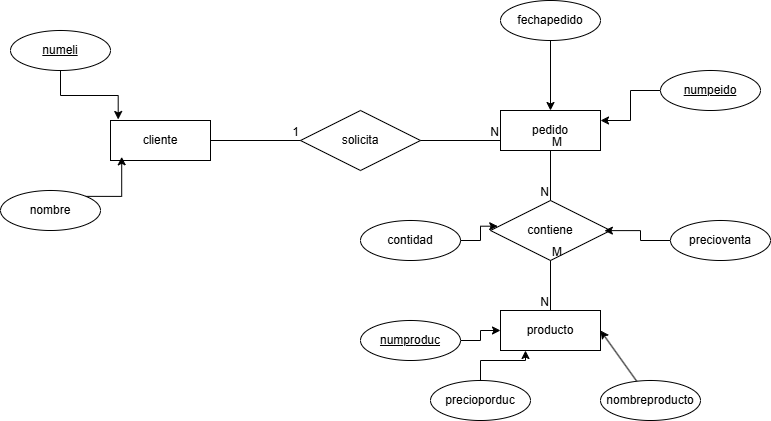

The diagram above was exported from draw.io. Its source (the exported page's mxGraphModel, read from the mxfile embedded in the PNG):
<mxGraphModel dx="1201" dy="643" grid="1" gridSize="10" guides="1" tooltips="1" connect="1" arrows="1" fold="1" page="1" pageScale="1" pageWidth="850" pageHeight="1100" math="0" shadow="0" extFonts="Permanent Marker^https://fonts.googleapis.com/css?family=Permanent+Marker">
  <root>
    <mxCell id="0" />
    <mxCell id="1" parent="0" />
    <mxCell id="IcbID2f12i-muN5hUOm--1" parent="1" style="whiteSpace=wrap;html=1;align=center;" value="cliente" vertex="1">
      <mxGeometry height="40" width="100" x="130" y="210" as="geometry" />
    </mxCell>
    <mxCell id="IcbID2f12i-muN5hUOm--2" parent="1" style="whiteSpace=wrap;html=1;align=center;" value="pedido" vertex="1">
      <mxGeometry height="40" width="100" x="520" y="200" as="geometry" />
    </mxCell>
    <mxCell id="IcbID2f12i-muN5hUOm--3" parent="1" style="shape=rhombus;perimeter=rhombusPerimeter;whiteSpace=wrap;html=1;align=center;" value="solicita" vertex="1">
      <mxGeometry height="60" width="120" x="320" y="200" as="geometry" />
    </mxCell>
    <mxCell id="IcbID2f12i-muN5hUOm--4" parent="1" style="shape=rhombus;perimeter=rhombusPerimeter;whiteSpace=wrap;html=1;align=center;" value="contiene" vertex="1">
      <mxGeometry height="60" width="120" x="510" y="290" as="geometry" />
    </mxCell>
    <mxCell id="IcbID2f12i-muN5hUOm--5" parent="1" style="whiteSpace=wrap;html=1;align=center;" value="producto" vertex="1">
      <mxGeometry height="40" width="100" x="520" y="400" as="geometry" />
    </mxCell>
    <mxCell id="IcbID2f12i-muN5hUOm--8" edge="1" parent="1" source="IcbID2f12i-muN5hUOm--4" style="endArrow=none;html=1;rounded=0;entryX=0.5;entryY=0;entryDx=0;entryDy=0;exitX=0.5;exitY=1;exitDx=0;exitDy=0;" target="IcbID2f12i-muN5hUOm--5" value="">
      <mxGeometry relative="1" as="geometry">
        <mxPoint x="350" y="330" as="sourcePoint" />
        <mxPoint x="510" y="330" as="targetPoint" />
      </mxGeometry>
    </mxCell>
    <mxCell id="IcbID2f12i-muN5hUOm--9" connectable="0" parent="IcbID2f12i-muN5hUOm--8" style="resizable=0;html=1;whiteSpace=wrap;align=left;verticalAlign=bottom;" value="M" vertex="1">
      <mxGeometry relative="1" x="-1" as="geometry" />
    </mxCell>
    <mxCell id="IcbID2f12i-muN5hUOm--10" connectable="0" parent="IcbID2f12i-muN5hUOm--8" style="resizable=0;html=1;whiteSpace=wrap;align=right;verticalAlign=bottom;" value="N" vertex="1">
      <mxGeometry relative="1" x="1" as="geometry" />
    </mxCell>
    <mxCell id="IcbID2f12i-muN5hUOm--11" edge="1" parent="1" source="IcbID2f12i-muN5hUOm--2" style="endArrow=none;html=1;rounded=0;exitX=0.5;exitY=1;exitDx=0;exitDy=0;entryX=0.5;entryY=0;entryDx=0;entryDy=0;" target="IcbID2f12i-muN5hUOm--4" value="">
      <mxGeometry relative="1" as="geometry">
        <mxPoint x="350" y="330" as="sourcePoint" />
        <mxPoint x="510" y="330" as="targetPoint" />
      </mxGeometry>
    </mxCell>
    <mxCell id="IcbID2f12i-muN5hUOm--12" connectable="0" parent="IcbID2f12i-muN5hUOm--11" style="resizable=0;html=1;whiteSpace=wrap;align=left;verticalAlign=bottom;" value="M" vertex="1">
      <mxGeometry relative="1" x="-1" as="geometry" />
    </mxCell>
    <mxCell id="IcbID2f12i-muN5hUOm--13" connectable="0" parent="IcbID2f12i-muN5hUOm--11" style="resizable=0;html=1;whiteSpace=wrap;align=right;verticalAlign=bottom;" value="N" vertex="1">
      <mxGeometry relative="1" x="1" as="geometry" />
    </mxCell>
    <mxCell id="IcbID2f12i-muN5hUOm--14" edge="1" parent="1" source="IcbID2f12i-muN5hUOm--3" style="endArrow=none;html=1;rounded=0;exitX=1;exitY=0.5;exitDx=0;exitDy=0;entryX=0;entryY=0.75;entryDx=0;entryDy=0;" target="IcbID2f12i-muN5hUOm--2" value="">
      <mxGeometry relative="1" as="geometry">
        <mxPoint x="350" y="330" as="sourcePoint" />
        <mxPoint x="510" y="330" as="targetPoint" />
      </mxGeometry>
    </mxCell>
    <mxCell id="IcbID2f12i-muN5hUOm--15" connectable="0" parent="IcbID2f12i-muN5hUOm--14" style="resizable=0;html=1;whiteSpace=wrap;align=right;verticalAlign=bottom;" value="N" vertex="1">
      <mxGeometry relative="1" x="1" as="geometry" />
    </mxCell>
    <mxCell id="IcbID2f12i-muN5hUOm--16" edge="1" parent="1" source="IcbID2f12i-muN5hUOm--1" style="endArrow=none;html=1;rounded=0;exitX=1;exitY=0.5;exitDx=0;exitDy=0;entryX=0;entryY=0.5;entryDx=0;entryDy=0;strokeWidth=1;" target="IcbID2f12i-muN5hUOm--3" value="">
      <mxGeometry relative="1" as="geometry">
        <mxPoint x="350" y="330" as="sourcePoint" />
        <mxPoint x="510" y="330" as="targetPoint" />
      </mxGeometry>
    </mxCell>
    <mxCell id="IcbID2f12i-muN5hUOm--17" connectable="0" parent="IcbID2f12i-muN5hUOm--16" style="resizable=0;html=1;whiteSpace=wrap;align=right;verticalAlign=bottom;" value="1" vertex="1">
      <mxGeometry relative="1" x="1" as="geometry" />
    </mxCell>
    <mxCell id="IcbID2f12i-muN5hUOm--18" parent="1" style="ellipse;whiteSpace=wrap;html=1;align=center;" value="nombre" vertex="1">
      <mxGeometry height="40" width="100" x="20" y="280" as="geometry" />
    </mxCell>
    <mxCell id="IcbID2f12i-muN5hUOm--19" parent="1" style="ellipse;whiteSpace=wrap;html=1;align=center;fontStyle=4;" value="numeli" vertex="1">
      <mxGeometry height="40" width="100" x="30" y="120" as="geometry" />
    </mxCell>
    <mxCell id="IcbID2f12i-muN5hUOm--35" edge="1" parent="1" source="IcbID2f12i-muN5hUOm--20" style="edgeStyle=orthogonalEdgeStyle;rounded=0;orthogonalLoop=1;jettySize=auto;html=1;exitX=0.5;exitY=1;exitDx=0;exitDy=0;entryX=0.5;entryY=0;entryDx=0;entryDy=0;" target="IcbID2f12i-muN5hUOm--2">
      <mxGeometry relative="1" as="geometry" />
    </mxCell>
    <mxCell id="IcbID2f12i-muN5hUOm--20" parent="1" style="ellipse;whiteSpace=wrap;html=1;align=center;" value="fechapedido" vertex="1">
      <mxGeometry height="40" width="100" x="520" y="90" as="geometry" />
    </mxCell>
    <mxCell id="IcbID2f12i-muN5hUOm--36" edge="1" parent="1" source="IcbID2f12i-muN5hUOm--21" style="edgeStyle=orthogonalEdgeStyle;rounded=0;orthogonalLoop=1;jettySize=auto;html=1;exitX=0;exitY=0.5;exitDx=0;exitDy=0;entryX=1;entryY=0.25;entryDx=0;entryDy=0;" target="IcbID2f12i-muN5hUOm--2">
      <mxGeometry relative="1" as="geometry" />
    </mxCell>
    <mxCell id="IcbID2f12i-muN5hUOm--21" parent="1" style="ellipse;whiteSpace=wrap;html=1;align=center;fontStyle=4;" value="numpeido" vertex="1">
      <mxGeometry height="40" width="100" x="680" y="160" as="geometry" />
    </mxCell>
    <mxCell id="IcbID2f12i-muN5hUOm--22" parent="1" style="ellipse;whiteSpace=wrap;html=1;align=center;" value="contidad" vertex="1">
      <mxGeometry height="40" width="100" x="380" y="310" as="geometry" />
    </mxCell>
    <mxCell id="IcbID2f12i-muN5hUOm--30" edge="1" parent="1" source="IcbID2f12i-muN5hUOm--23" style="edgeStyle=orthogonalEdgeStyle;rounded=0;orthogonalLoop=1;jettySize=auto;html=1;entryX=0.949;entryY=0.502;entryDx=0;entryDy=0;entryPerimeter=0;" target="IcbID2f12i-muN5hUOm--4">
      <mxGeometry relative="1" as="geometry">
        <mxPoint x="640" y="320" as="targetPoint" />
      </mxGeometry>
    </mxCell>
    <mxCell id="IcbID2f12i-muN5hUOm--23" parent="1" style="ellipse;whiteSpace=wrap;html=1;align=center;" value="precioventa" vertex="1">
      <mxGeometry height="40" width="100" x="690" y="310" as="geometry" />
    </mxCell>
    <mxCell id="IcbID2f12i-muN5hUOm--32" edge="1" parent="1" source="IcbID2f12i-muN5hUOm--24" style="edgeStyle=orthogonalEdgeStyle;rounded=0;orthogonalLoop=1;jettySize=auto;html=1;entryX=0.25;entryY=1;entryDx=0;entryDy=0;" target="IcbID2f12i-muN5hUOm--5">
      <mxGeometry relative="1" as="geometry" />
    </mxCell>
    <mxCell id="IcbID2f12i-muN5hUOm--24" parent="1" style="ellipse;whiteSpace=wrap;html=1;align=center;" value="precioporduc" vertex="1">
      <mxGeometry height="40" width="100" x="450" y="470" as="geometry" />
    </mxCell>
    <mxCell id="IcbID2f12i-muN5hUOm--31" edge="1" parent="1" source="IcbID2f12i-muN5hUOm--25" style="rounded=0;orthogonalLoop=1;jettySize=auto;html=1;entryX=1;entryY=0.5;entryDx=0;entryDy=0;" target="IcbID2f12i-muN5hUOm--5">
      <mxGeometry relative="1" as="geometry" />
    </mxCell>
    <mxCell id="IcbID2f12i-muN5hUOm--25" parent="1" style="ellipse;whiteSpace=wrap;html=1;align=center;" value="nombreproducto" vertex="1">
      <mxGeometry height="40" width="100" x="620" y="470" as="geometry" />
    </mxCell>
    <mxCell id="IcbID2f12i-muN5hUOm--34" edge="1" parent="1" source="IcbID2f12i-muN5hUOm--26" style="edgeStyle=orthogonalEdgeStyle;rounded=0;orthogonalLoop=1;jettySize=auto;html=1;exitX=1;exitY=0.5;exitDx=0;exitDy=0;" target="IcbID2f12i-muN5hUOm--5">
      <mxGeometry relative="1" as="geometry" />
    </mxCell>
    <mxCell id="IcbID2f12i-muN5hUOm--26" parent="1" style="ellipse;whiteSpace=wrap;html=1;align=center;fontStyle=4;" value="numproduc" vertex="1">
      <mxGeometry height="40" width="100" x="380" y="410" as="geometry" />
    </mxCell>
    <mxCell id="IcbID2f12i-muN5hUOm--27" edge="1" parent="1" source="IcbID2f12i-muN5hUOm--18" style="edgeStyle=orthogonalEdgeStyle;rounded=0;orthogonalLoop=1;jettySize=auto;html=1;exitX=1;exitY=0;exitDx=0;exitDy=0;entryX=0.112;entryY=0.908;entryDx=0;entryDy=0;entryPerimeter=0;" target="IcbID2f12i-muN5hUOm--1">
      <mxGeometry relative="1" as="geometry" />
    </mxCell>
    <mxCell id="IcbID2f12i-muN5hUOm--28" edge="1" parent="1" source="IcbID2f12i-muN5hUOm--19" style="edgeStyle=orthogonalEdgeStyle;rounded=0;orthogonalLoop=1;jettySize=auto;html=1;entryX=0.077;entryY=-0.025;entryDx=0;entryDy=0;entryPerimeter=0;" target="IcbID2f12i-muN5hUOm--1">
      <mxGeometry relative="1" as="geometry" />
    </mxCell>
    <mxCell id="IcbID2f12i-muN5hUOm--29" edge="1" parent="1" source="IcbID2f12i-muN5hUOm--22" style="edgeStyle=orthogonalEdgeStyle;rounded=0;orthogonalLoop=1;jettySize=auto;html=1;entryX=0.06;entryY=0.428;entryDx=0;entryDy=0;entryPerimeter=0;" target="IcbID2f12i-muN5hUOm--4">
      <mxGeometry relative="1" as="geometry" />
    </mxCell>
  </root>
</mxGraphModel>